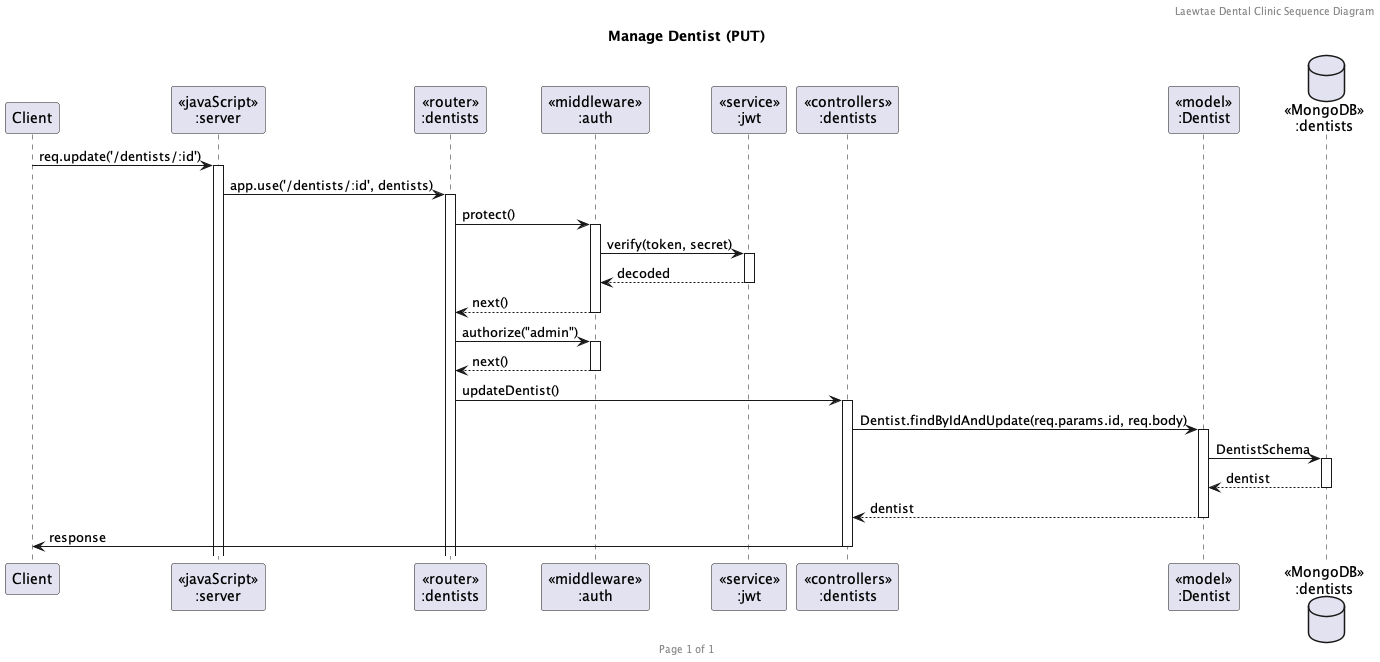

The diagram above was rendered by PlantUML. Its source (embedded in the PNG):
@startuml Manage Dentist (PUT)

header Laewtae Dental Clinic Sequence Diagram
footer Page %page% of %lastpage%
title "Manage Dentist (PUT)"

participant "Client" as client
participant "<<javaScript>>\n:server" as server
participant "<<router>>\n:dentists" as routerDentists
participant "<<middleware>>\n:auth" as auth
participant "<<service>>\n:jwt" as jwt
participant "<<controllers>>\n:dentists" as controllersDentists
participant "<<model>>\n:Dentist" as modelDentist
database "<<MongoDB>>\n:dentists" as DentistsDatabase

client->server ++:req.update('/dentists/:id')
server->routerDentists ++:app.use('/dentists/:id', dentists)
routerDentists -> auth ++:protect()
auth -> jwt ++:verify(token, secret)
auth <-- jwt --:decoded
routerDentists <-- auth --:next()

routerDentists -> auth ++:authorize("admin")
routerDentists <-- auth --:next()

routerDentists -> controllersDentists ++:updateDentist()

controllersDentists->modelDentist ++:Dentist.findByIdAndUpdate(req.params.id, req.body)
modelDentist ->DentistsDatabase ++: DentistSchema
modelDentist <-- DentistsDatabase --: dentist
controllersDentists <-- modelDentist --: dentist

client <- controllersDentists --:response

@enduml